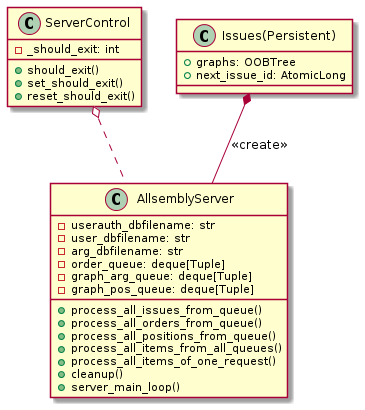

The diagram above was rendered by PlantUML. Its source (embedded in the PNG):
@startuml
class AllsemblyServer {
-userauth_dbfilename: str
-user_dbfilename: str
-arg_dbfilename: str
-order_queue: deque[Tuple]
-graph_arg_queue: deque[Tuple]
-graph_pos_queue: deque[Tuple]
+process_all_issues_from_queue()
+process_all_orders_from_queue()
+process_all_positions_from_queue()
+process_all_items_from_all_queues()
+process_all_items_of_one_request()
+cleanup()
+server_main_loop()
}

class ServerControl {
- _should_exit: int
+ should_exit()
+ set_should_exit()
+ reset_should_exit()
}

ServerControl o.. AllsemblyServer

class Issues(Persistent) {
+ graphs: OOBTree
+ next_issue_id: AtomicLong
}

"Issues(Persistent)" *-- AllsemblyServer: <<create>>
@enduml